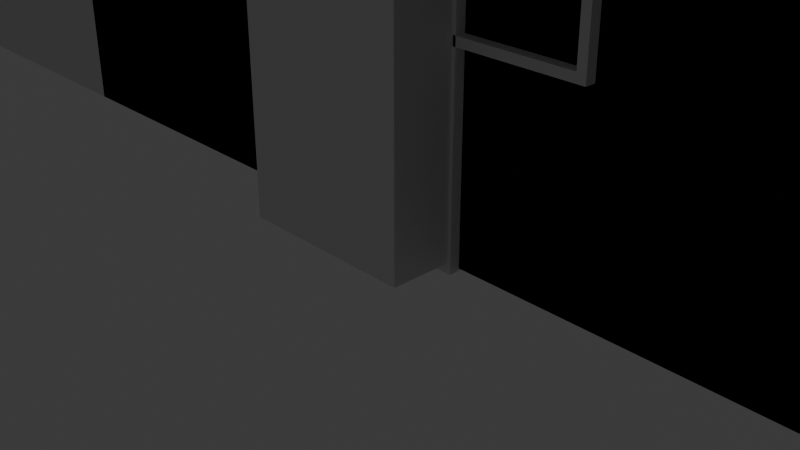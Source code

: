 # Source: ProjectExict_modular_Walls.blend  (saved by Blender 4.2.66; exported with 4.5.12 LTS)
import bpy
from mathutils import Matrix  # noqa: F401  (used for matrix-valued properties, if any)

bpy.ops.wm.read_factory_settings(use_empty=True)
scene = bpy.context.scene
scene.name = 'Scene'

# ---- collections
col_collection = bpy.data.collections.new('Collection'); scene.collection.children.link(col_collection)

# ---- materials (node trees are filled in below, after node groups)
mat_material = bpy.data.materials.new('Material')
mat_material.alpha_threshold = 0.0
mat_material.roughness = 0.5
mat_material.line_color = (0.0, 0.0, 0.0, 1.0)

# ---- material node trees
mat_material.use_nodes = True; mat_material.node_tree.nodes.clear()
_N = mat_material.node_tree.nodes; _L = mat_material.node_tree.links
n0 = _N.new('ShaderNodeOutputMaterial'); n0.name = 'Material Output'; n0.location = (300, 300)
n1 = _N.new('ShaderNodeBsdfPrincipled'); n1.name = 'Principled BSDF'; n1.location = (10, 300)
n1.inputs[3].default_value = 1.45
_L.new(n1.outputs[0], n0.inputs[0])
n0.is_active_output = True

# ---- world
world_world = bpy.data.worlds.new('World'); scene.world = world_world
world_world.use_nodes = True; world_world.node_tree.nodes.clear()
_N = world_world.node_tree.nodes; _L = world_world.node_tree.links
n0 = _N.new('ShaderNodeOutputWorld'); n0.name = 'World Output'; n0.location = (300, 300)
n1 = _N.new('ShaderNodeBackground'); n1.name = 'Background'; n1.location = (10, 300)
n1.inputs[0].default_value = (0.05088, 0.05088, 0.05088, 1.0)
_L.new(n1.outputs[0], n0.inputs[0])
n0.is_active_output = True
world_world.color = (0.05088, 0.05088, 0.05088)
world_world.sun_shadow_jitter_overblur = 0.0

# ---- cameras
cam_camera = bpy.data.cameras.new('Camera')
cam_camera.clip_end = 100.0
cam_camera.ortho_scale = 7.314

# ---- lights
light_light = bpy.data.lights.new('Light', 'POINT')
light_light.energy = 1000.0
light_light.shadow_soft_size = 0.1

# ---- meshes
me_cube_004 = bpy.data.meshes.new('Cube.004')
me_cube_004.from_pydata([(-2.741, -0.3106, 2.099), (-2.741, -0.3106, 4.099), (-2.741, 0.3506, 2.099), (-2.741, 0.3506, 4.099), (2.425, -0.3106, 2.099), (2.425, -0.3106, 4.099), (2.425, 0.3506, 2.099), (2.425, 0.3506, 4.099), (-2.641, -0.3106, 2.199), (-2.641, -0.3106, 3.999), (-2.641, 0.3506, 2.199), (-2.641, 0.3506, 3.999), (2.325, -0.3106, 2.199), (2.325, -0.3106, 3.999), (2.325, 0.3506, 2.199), (2.325, 0.3506, 3.999), (-0.2311, -0.05273, 3.026), (-0.2311, -0.05273, 3.172), (-0.2311, 0.09277, 3.026), (-0.2311, 0.09277, 3.172), (-0.08559, -0.05273, 3.026), (-0.08559, -0.05273, 3.172), (-0.08559, 0.09277, 3.026), (-0.08559, 0.09277, 3.172), (-2.671, 0.09277, 3.026), (-2.671, -0.05273, 3.026), (-2.671, -0.05273, 3.172), (-2.671, 0.09277, 3.172), (2.355, 0.09277, 3.172), (2.355, 0.09277, 3.026), (2.355, -0.05273, 3.026), (2.355, -0.05273, 3.172), (-0.2311, 0.09277, 2.185), (-0.2311, -0.05273, 2.185), (-0.2311, -0.05273, 4.013), (-0.2311, 0.09277, 4.013), (-0.08559, 0.09277, 2.185), (-0.08559, 0.09277, 4.013), (-0.08559, -0.05273, 2.185), (-0.08559, -0.05273, 4.013), (1.141, -0.05273, 3.026), (1.141, -0.05273, 3.172), (1.141, 0.09277, 3.026), (1.141, 0.09277, 3.172), (1.287, -0.05273, 3.026), (1.287, -0.05273, 3.172), (1.287, 0.09277, 3.026), (1.287, 0.09277, 3.172), (1.141, 0.09277, 2.185), (1.141, -0.05273, 2.185), (1.141, -0.05273, 4.013), (1.141, 0.09277, 4.013), (1.287, 0.09277, 2.185), (1.287, 0.09277, 4.013), (1.287, -0.05273, 2.185), (1.287, -0.05273, 4.013), (-1.492, -0.05273, 3.026), (-1.492, -0.05273, 3.172), (-1.492, 0.09277, 3.026), (-1.492, 0.09277, 3.172), (-1.346, -0.05273, 3.026), (-1.346, -0.05273, 3.172), (-1.346, 0.09277, 3.026), (-1.346, 0.09277, 3.172), (-1.492, 0.09277, 2.185), (-1.492, -0.05273, 2.185), (-1.492, -0.05273, 4.013), (-1.492, 0.09277, 4.013), (-1.346, 0.09277, 2.185), (-1.346, 0.09277, 4.013), (-1.346, -0.05273, 2.185), (-1.346, -0.05273, 4.013)], [], [(0, 1, 3, 2), (6, 7, 5, 4), (2, 6, 4, 0), (7, 3, 1, 5), (1, 0, 8, 9), (2, 3, 11, 10), (6, 2, 10, 14), (3, 7, 15, 11), (7, 6, 14, 15), (4, 5, 13, 12), (0, 4, 12, 8), (5, 1, 9, 13), (14, 10, 8, 12), (8, 10, 11, 9), (11, 15, 13, 9), (14, 12, 13, 15), (21, 20, 30, 31), (18, 19, 23, 22), (18, 16, 25, 24), (20, 21, 17, 16), (16, 18, 32, 33), (17, 21, 39, 34), (25, 26, 27, 24), (29, 28, 31, 30), (20, 22, 29, 30), (19, 18, 24, 27), (16, 17, 26, 25), (23, 21, 31, 28), (22, 23, 28, 29), (17, 19, 27, 26), (32, 36, 38, 33), (37, 35, 34, 39), (22, 20, 38, 36), (23, 19, 35, 37), (20, 16, 33, 38), (21, 23, 37, 39), (18, 22, 36, 32), (19, 17, 34, 35), (42, 43, 47, 46), (44, 45, 41, 40), (40, 42, 48, 49), (41, 45, 55, 50), (48, 52, 54, 49), (53, 51, 50, 55), (46, 44, 54, 52), (47, 43, 51, 53), (44, 40, 49, 54), (45, 47, 53, 55), (42, 46, 52, 48), (43, 41, 50, 51), (58, 59, 63, 62), (60, 61, 57, 56), (56, 58, 64, 65), (57, 61, 71, 66), (64, 68, 70, 65), (69, 67, 66, 71), (62, 60, 70, 68), (63, 59, 67, 69), (60, 56, 65, 70), (61, 63, 69, 71), (58, 62, 68, 64), (59, 57, 66, 67)])
_uv = me_cube_004.uv_layers.new(name='UVMap')
_uv.uv.foreach_set('vector', [0.375, 0.0, 0.625, 0.0, 0.625, 0.25, 0.375, 0.25, 0.375, 0.5, 0.625, 0.5, 0.625, 0.75, 0.375, 0.75, 0.375, 0.25, 0.375, 0.5, 0.375, 0.75, 0.375, 0.0, 0.625, 0.5, 0.875, 0.5, 0.875, 0.75, 0.625, 0.75, 0.625, 0.0, 0.375, 0.0, 0.375, 0.0, 0.625, 0.0, 0.375, 0.25, 0.625, 0.25, 0.625, 0.25, 0.375, 0.25, 0.375, 0.5, 0.375, 0.25, 0.375, 0.25, 0.375, 0.5, 0.875, 0.5, 0.625, 0.5, 0.625, 0.5, 0.875, 0.5, 0.625, 0.5, 0.375, 0.5, 0.375, 0.5, 0.625, 0.5, 0.375, 0.75, 0.625, 0.75, 0.625, 0.75, 0.375, 0.75, 0.375, 0.0, 0.375, 0.75, 0.375, 0.75, 0.375, 0.0, 0.625, 0.75, 0.875, 0.75, 0.875, 0.75, 0.625, 0.75, 0.375, 0.5, 0.375, 0.25, 0.375, 0.0, 0.375, 0.75, 0.375, 0.0, 0.375, 0.25, 0.625, 0.25, 0.625, 0.0, 0.625, 0.25, 0.625, 0.5, 0.625, 0.75, 0.625, 0.0, 0.375, 0.5, 0.375, 0.75, 0.625, 0.75, 0.625, 0.5, 0.625, 0.75, 0.375, 0.75, 0.375, 0.75, 0.625, 0.75, 0.375, 0.25, 0.625, 0.25, 0.625, 0.5, 0.375, 0.5, 0.125, 0.5, 0.125, 0.75, 0.125, 0.75, 0.125, 0.5, 0.375, 0.75, 0.625, 0.75, 0.625, 1.0, 0.375, 1.0, 0.125, 0.75, 0.125, 0.5, 0.125, 0.5, 0.125, 0.75, 0.625, 1.0, 0.625, 0.75, 0.625, 0.75, 0.625, 1.0, 0.375, 0.0, 0.625, 0.0, 0.625, 0.25, 0.375, 0.25, 0.375, 0.5, 0.625, 0.5, 0.625, 0.75, 0.375, 0.75, 0.375, 0.75, 0.375, 0.5, 0.375, 0.5, 0.375, 0.75, 0.625, 0.25, 0.375, 0.25, 0.375, 0.25, 0.625, 0.25, 0.375, 1.0, 0.625, 1.0, 0.625, 1.0, 0.375, 1.0, 0.625, 0.5, 0.625, 0.75, 0.625, 0.75, 0.625, 0.5, 0.375, 0.5, 0.625, 0.5, 0.625, 0.5, 0.375, 0.5, 0.875, 0.75, 0.875, 0.5, 0.875, 0.5, 0.875, 0.75, 0.125, 0.5, 0.375, 0.5, 0.375, 0.75, 0.125, 0.75, 0.625, 0.5, 0.875, 0.5, 0.875, 0.75, 0.625, 0.75, 0.375, 0.5, 0.375, 0.75, 0.375, 0.75, 0.375, 0.5, 0.625, 0.5, 0.625, 0.25, 0.625, 0.25, 0.625, 0.5, 0.375, 0.75, 0.375, 1.0, 0.375, 1.0, 0.375, 0.75, 0.625, 0.75, 0.625, 0.5, 0.625, 0.5, 0.625, 0.75, 0.375, 0.25, 0.375, 0.5, 0.375, 0.5, 0.375, 0.25, 0.875, 0.5, 0.875, 0.75, 0.875, 0.75, 0.875, 0.5, 0.375, 0.25, 0.625, 0.25, 0.625, 0.5, 0.375, 0.5, 0.375, 0.75, 0.625, 0.75, 0.625, 1.0, 0.375, 1.0, 0.125, 0.75, 0.125, 0.5, 0.125, 0.5, 0.125, 0.75, 0.625, 1.0, 0.625, 0.75, 0.625, 0.75, 0.625, 1.0, 0.125, 0.5, 0.375, 0.5, 0.375, 0.75, 0.125, 0.75, 0.625, 0.5, 0.875, 0.5, 0.875, 0.75, 0.625, 0.75, 0.375, 0.5, 0.375, 0.75, 0.375, 0.75, 0.375, 0.5, 0.625, 0.5, 0.625, 0.25, 0.625, 0.25, 0.625, 0.5, 0.375, 0.75, 0.375, 1.0, 0.375, 1.0, 0.375, 0.75, 0.625, 0.75, 0.625, 0.5, 0.625, 0.5, 0.625, 0.75, 0.375, 0.25, 0.375, 0.5, 0.375, 0.5, 0.375, 0.25, 0.875, 0.5, 0.875, 0.75, 0.875, 0.75, 0.875, 0.5, 0.375, 0.25, 0.625, 0.25, 0.625, 0.5, 0.375, 0.5, 0.375, 0.75, 0.625, 0.75, 0.625, 1.0, 0.375, 1.0, 0.125, 0.75, 0.125, 0.5, 0.125, 0.5, 0.125, 0.75, 0.625, 1.0, 0.625, 0.75, 0.625, 0.75, 0.625, 1.0, 0.125, 0.5, 0.375, 0.5, 0.375, 0.75, 0.125, 0.75, 0.625, 0.5, 0.875, 0.5, 0.875, 0.75, 0.625, 0.75, 0.375, 0.5, 0.375, 0.75, 0.375, 0.75, 0.375, 0.5, 0.625, 0.5, 0.625, 0.25, 0.625, 0.25, 0.625, 0.5, 0.375, 0.75, 0.375, 1.0, 0.375, 1.0, 0.375, 0.75, 0.625, 0.75, 0.625, 0.5, 0.625, 0.5, 0.625, 0.75, 0.375, 0.25, 0.375, 0.5, 0.375, 0.5, 0.375, 0.25, 0.875, 0.5, 0.875, 0.75, 0.875, 0.75, 0.875, 0.5])
me_cube_004.update()
me_cube_003 = bpy.data.meshes.new('Cube.003')
me_cube_003.from_pydata([(-5.51, -0.1937, -0.09208), (-5.51, -0.1937, 5.084), (-5.51, 0.2394, -0.09208), (-5.51, 0.2394, 5.084), (5.559, -0.1937, -0.09208), (5.559, -0.1937, 5.084), (5.559, 0.2394, -0.09208), (5.559, 0.2394, 5.084), (-2.741, 0.2394, 2.099), (-2.641, 0.2394, 2.199), (-2.641, 0.2394, 3.999), (-2.741, 0.2394, 4.099), (2.425, 0.2394, 4.099), (2.325, 0.2394, 3.999), (2.425, 0.2394, 2.099), (2.325, 0.2394, 2.199), (-2.741, -0.1937, 4.099), (-2.641, -0.1937, 3.999), (2.425, -0.1937, 2.099), (2.425, -0.1937, 4.099), (2.325, -0.1937, 2.199), (2.325, -0.1937, 3.999), (-2.641, -0.1937, 2.199), (-2.741, -0.1937, 2.099)], [], [(0, 1, 3, 2), (3, 7, 12, 11), (12, 7, 6, 2, 3, 11, 8, 14), (6, 7, 5, 4), (1, 0, 4, 5, 19, 18, 23, 16), (19, 5, 1, 16), (2, 6, 4, 0), (7, 3, 1, 5), (23, 8, 11, 16), (19, 12, 14, 18), (18, 14, 8, 23), (11, 12, 19, 16), (9, 15, 20, 22), (10, 9, 22, 17), (21, 13, 10, 17)])
_uv = me_cube_003.uv_layers.new(name='UVMap')
_uv.uv.foreach_set('vector', [0.375, 0.0, 0.625, 0.0, 0.625, 0.25, 0.375, 0.25, 0.625, 0.25, 0.625, 0.5, 0.5774, 0.4292, 0.5774, 0.3125, 0.5774, 0.4292, 0.625, 0.5, 0.375, 0.5, 0.375, 0.25, 0.625, 0.25, 0.5774, 0.3125, 0.4808, 0.3125, 0.4808, 0.4292, 0.375, 0.5, 0.625, 0.5, 0.625, 0.75, 0.375, 0.75, 0.625, 1.0, 0.375, 1.0, 0.375, 0.75, 0.625, 0.75, 0.5774, 0.8208, 0.4808, 0.8208, 0.4808, 0.9375, 0.5774, 0.9375, 0.5774, 0.8208, 0.625, 0.75, 0.625, 1.0, 0.5774, 0.9375, 0.125, 0.5, 0.375, 0.5, 0.375, 0.75, 0.125, 0.75, 0.625, 0.5, 0.875, 0.5, 0.875, 0.75, 0.625, 0.75, 0.375, 0.04421, 0.375, 0.208, 0.625, 0.208, 0.625, 0.04421, 0.625, 0.7058, 0.625, 0.542, 0.375, 0.542, 0.375, 0.7058, 0.375, 0.7058, 0.375, 0.542, 0.375, 0.208, 0.375, 0.04421, 0.875, 0.542, 0.625, 0.542, 0.625, 0.7058, 0.875, 0.7058, 0.375, 0.208, 0.375, 0.542, 0.375, 0.7058, 0.375, 0.04421, 0.625, 0.208, 0.375, 0.208, 0.375, 0.04421, 0.625, 0.04421, 0.625, 0.7058, 0.625, 0.542, 0.625, 0.208, 0.625, 0.04421])
me_cube_003.update()
me_cube = bpy.data.meshes.new('Cube')
me_cube.from_pydata([(1.0, 1.0, 1.0), (1.0, 1.0, -1.0), (1.0, -1.0, 1.0), (1.0, -1.0, -1.0), (-1.0, 1.0, 1.0), (-1.0, 1.0, -1.0), (-1.0, -1.0, 1.0), (-1.0, -1.0, -1.0)], [], [(0, 4, 6, 2), (3, 2, 6, 7), (7, 6, 4, 5), (5, 1, 3, 7), (1, 0, 2, 3), (5, 4, 0, 1)])
_uv = me_cube.uv_layers.new(name='UVMap')
_uv.uv.foreach_set('vector', [0.625, 0.5, 0.875, 0.5, 0.875, 0.75, 0.625, 0.75, 0.375, 0.75, 0.625, 0.75, 0.625, 1.0, 0.375, 1.0, 0.375, 0.0, 0.625, 0.0, 0.625, 0.25, 0.375, 0.25, 0.125, 0.5, 0.375, 0.5, 0.375, 0.75, 0.125, 0.75, 0.375, 0.5, 0.625, 0.5, 0.625, 0.75, 0.375, 0.75, 0.375, 0.25, 0.625, 0.25, 0.625, 0.5, 0.375, 0.5])
me_cube.materials.append(mat_material)
me_cube.use_mirror_vertex_groups = False
me_cube.update()
me_cube_002 = bpy.data.meshes.new('Cube.002')
me_cube_002.from_pydata([(-10.98, -0.1937, -0.09208), (-10.98, -0.1937, 5.084), (-10.98, 0.2394, -0.09208), (-10.98, 0.2394, 5.084), (10.04, -0.1937, -0.09208), (10.04, -0.1937, 5.084), (10.04, 0.2394, -0.09208), (10.04, 0.2394, 5.084)], [], [(0, 1, 3, 2), (2, 3, 7, 6), (6, 7, 5, 4), (4, 5, 1, 0), (2, 6, 4, 0), (7, 3, 1, 5)])
_uv = me_cube_002.uv_layers.new(name='UVMap')
_uv.uv.foreach_set('vector', [0.375, 0.0, 0.625, 0.0, 0.625, 0.25, 0.375, 0.25, 0.375, 0.25, 0.625, 0.25, 0.625, 0.5, 0.375, 0.5, 0.375, 0.5, 0.625, 0.5, 0.625, 0.75, 0.375, 0.75, 0.375, 0.75, 0.625, 0.75, 0.625, 1.0, 0.375, 1.0, 0.125, 0.5, 0.375, 0.5, 0.375, 0.75, 0.125, 0.75, 0.625, 0.5, 0.875, 0.5, 0.875, 0.75, 0.625, 0.75])
me_cube_002.update()
me_cube_010 = bpy.data.meshes.new('Cube.010')
me_cube_010.from_pydata([(-5.048, -0.3106, -0.9725), (-5.048, -0.3106, 1.028), (-5.048, 0.3506, -0.9725), (-5.048, 0.3506, 1.028), (0.1177, -0.3106, -0.9725), (0.1177, -0.3106, 1.028), (0.1177, 0.3506, -0.9725), (0.1177, 0.3506, 1.028), (-4.948, -0.3106, -0.8725), (-4.948, -0.3106, 0.9275), (-4.948, 0.3506, -0.8725), (-4.948, 0.3506, 0.9275), (0.0177, -0.3106, -0.8725), (0.0177, -0.3106, 0.9275), (0.0177, 0.3506, -0.8725), (0.0177, 0.3506, 0.9275), (-2.538, -0.05273, -0.04522), (-2.538, -0.05273, 0.1003), (-2.538, 0.09277, -0.04522), (-2.538, 0.09277, 0.1003), (-2.393, -0.05273, -0.04522), (-2.393, -0.05273, 0.1003), (-2.393, 0.09277, -0.04522), (-2.393, 0.09277, 0.1003), (-4.978, 0.09277, -0.04522), (-4.978, -0.05273, -0.04522), (-4.978, -0.05273, 0.1003), (-4.978, 0.09277, 0.1003), (0.04759, 0.09277, 0.1003), (0.04759, 0.09277, -0.04522), (0.04759, -0.05273, -0.04522), (0.04759, -0.05273, 0.1003), (-2.538, 0.09277, -0.8863), (-2.538, -0.05273, -0.8863), (-2.538, -0.05273, 0.9414), (-2.538, 0.09277, 0.9414), (-2.393, 0.09277, -0.8863), (-2.393, 0.09277, 0.9414), (-2.393, -0.05273, -0.8863), (-2.393, -0.05273, 0.9414), (-1.166, -0.05273, -0.04522), (-1.166, -0.05273, 0.1003), (-1.166, 0.09277, -0.04522), (-1.166, 0.09277, 0.1003), (-1.02, -0.05273, -0.04522), (-1.02, -0.05273, 0.1003), (-1.02, 0.09277, -0.04522), (-1.02, 0.09277, 0.1003), (-1.166, 0.09277, -0.8863), (-1.166, -0.05273, -0.8863), (-1.166, -0.05273, 0.9414), (-1.166, 0.09277, 0.9414), (-1.02, 0.09277, -0.8863), (-1.02, 0.09277, 0.9414), (-1.02, -0.05273, -0.8863), (-1.02, -0.05273, 0.9414), (-3.799, -0.05273, -0.04522), (-3.799, -0.05273, 0.1003), (-3.799, 0.09277, -0.04522), (-3.799, 0.09277, 0.1003), (-3.653, -0.05273, -0.04522), (-3.653, -0.05273, 0.1003), (-3.653, 0.09277, -0.04522), (-3.653, 0.09277, 0.1003), (-3.799, 0.09277, -0.8863), (-3.799, -0.05273, -0.8863), (-3.799, -0.05273, 0.9414), (-3.799, 0.09277, 0.9414), (-3.653, 0.09277, -0.8863), (-3.653, 0.09277, 0.9414), (-3.653, -0.05273, -0.8863), (-3.653, -0.05273, 0.9414)], [], [(0, 1, 3, 2), (6, 7, 5, 4), (2, 6, 4, 0), (7, 3, 1, 5), (1, 0, 8, 9), (2, 3, 11, 10), (6, 2, 10, 14), (3, 7, 15, 11), (7, 6, 14, 15), (4, 5, 13, 12), (0, 4, 12, 8), (5, 1, 9, 13), (14, 10, 8, 12), (8, 10, 11, 9), (11, 15, 13, 9), (14, 12, 13, 15), (21, 20, 30, 31), (18, 19, 23, 22), (18, 16, 25, 24), (20, 21, 17, 16), (16, 18, 32, 33), (17, 21, 39, 34), (25, 26, 27, 24), (29, 28, 31, 30), (20, 22, 29, 30), (19, 18, 24, 27), (16, 17, 26, 25), (23, 21, 31, 28), (22, 23, 28, 29), (17, 19, 27, 26), (32, 36, 38, 33), (37, 35, 34, 39), (22, 20, 38, 36), (23, 19, 35, 37), (20, 16, 33, 38), (21, 23, 37, 39), (18, 22, 36, 32), (19, 17, 34, 35), (42, 43, 47, 46), (44, 45, 41, 40), (40, 42, 48, 49), (41, 45, 55, 50), (48, 52, 54, 49), (53, 51, 50, 55), (46, 44, 54, 52), (47, 43, 51, 53), (44, 40, 49, 54), (45, 47, 53, 55), (42, 46, 52, 48), (43, 41, 50, 51), (58, 59, 63, 62), (60, 61, 57, 56), (56, 58, 64, 65), (57, 61, 71, 66), (64, 68, 70, 65), (69, 67, 66, 71), (62, 60, 70, 68), (63, 59, 67, 69), (60, 56, 65, 70), (61, 63, 69, 71), (58, 62, 68, 64), (59, 57, 66, 67)])
_uv = me_cube_010.uv_layers.new(name='UVMap')
_uv.uv.foreach_set('vector', [0.375, 0.0, 0.625, 0.0, 0.625, 0.25, 0.375, 0.25, 0.375, 0.5, 0.625, 0.5, 0.625, 0.75, 0.375, 0.75, 0.375, 0.25, 0.375, 0.5, 0.375, 0.75, 0.375, 0.0, 0.625, 0.5, 0.875, 0.5, 0.875, 0.75, 0.625, 0.75, 0.625, 0.0, 0.375, 0.0, 0.375, 0.0, 0.625, 0.0, 0.375, 0.25, 0.625, 0.25, 0.625, 0.25, 0.375, 0.25, 0.375, 0.5, 0.375, 0.25, 0.375, 0.25, 0.375, 0.5, 0.875, 0.5, 0.625, 0.5, 0.625, 0.5, 0.875, 0.5, 0.625, 0.5, 0.375, 0.5, 0.375, 0.5, 0.625, 0.5, 0.375, 0.75, 0.625, 0.75, 0.625, 0.75, 0.375, 0.75, 0.375, 0.0, 0.375, 0.75, 0.375, 0.75, 0.375, 0.0, 0.625, 0.75, 0.875, 0.75, 0.875, 0.75, 0.625, 0.75, 0.375, 0.5, 0.375, 0.25, 0.375, 0.0, 0.375, 0.75, 0.375, 0.0, 0.375, 0.25, 0.625, 0.25, 0.625, 0.0, 0.625, 0.25, 0.625, 0.5, 0.625, 0.75, 0.625, 0.0, 0.375, 0.5, 0.375, 0.75, 0.625, 0.75, 0.625, 0.5, 0.625, 0.75, 0.375, 0.75, 0.375, 0.75, 0.625, 0.75, 0.375, 0.25, 0.625, 0.25, 0.625, 0.5, 0.375, 0.5, 0.125, 0.5, 0.125, 0.75, 0.125, 0.75, 0.125, 0.5, 0.375, 0.75, 0.625, 0.75, 0.625, 1.0, 0.375, 1.0, 0.125, 0.75, 0.125, 0.5, 0.125, 0.5, 0.125, 0.75, 0.625, 1.0, 0.625, 0.75, 0.625, 0.75, 0.625, 1.0, 0.375, 0.0, 0.625, 0.0, 0.625, 0.25, 0.375, 0.25, 0.375, 0.5, 0.625, 0.5, 0.625, 0.75, 0.375, 0.75, 0.375, 0.75, 0.375, 0.5, 0.375, 0.5, 0.375, 0.75, 0.625, 0.25, 0.375, 0.25, 0.375, 0.25, 0.625, 0.25, 0.375, 1.0, 0.625, 1.0, 0.625, 1.0, 0.375, 1.0, 0.625, 0.5, 0.625, 0.75, 0.625, 0.75, 0.625, 0.5, 0.375, 0.5, 0.625, 0.5, 0.625, 0.5, 0.375, 0.5, 0.875, 0.75, 0.875, 0.5, 0.875, 0.5, 0.875, 0.75, 0.125, 0.5, 0.375, 0.5, 0.375, 0.75, 0.125, 0.75, 0.625, 0.5, 0.875, 0.5, 0.875, 0.75, 0.625, 0.75, 0.375, 0.5, 0.375, 0.75, 0.375, 0.75, 0.375, 0.5, 0.625, 0.5, 0.625, 0.25, 0.625, 0.25, 0.625, 0.5, 0.375, 0.75, 0.375, 1.0, 0.375, 1.0, 0.375, 0.75, 0.625, 0.75, 0.625, 0.5, 0.625, 0.5, 0.625, 0.75, 0.375, 0.25, 0.375, 0.5, 0.375, 0.5, 0.375, 0.25, 0.875, 0.5, 0.875, 0.75, 0.875, 0.75, 0.875, 0.5, 0.375, 0.25, 0.625, 0.25, 0.625, 0.5, 0.375, 0.5, 0.375, 0.75, 0.625, 0.75, 0.625, 1.0, 0.375, 1.0, 0.125, 0.75, 0.125, 0.5, 0.125, 0.5, 0.125, 0.75, 0.625, 1.0, 0.625, 0.75, 0.625, 0.75, 0.625, 1.0, 0.125, 0.5, 0.375, 0.5, 0.375, 0.75, 0.125, 0.75, 0.625, 0.5, 0.875, 0.5, 0.875, 0.75, 0.625, 0.75, 0.375, 0.5, 0.375, 0.75, 0.375, 0.75, 0.375, 0.5, 0.625, 0.5, 0.625, 0.25, 0.625, 0.25, 0.625, 0.5, 0.375, 0.75, 0.375, 1.0, 0.375, 1.0, 0.375, 0.75, 0.625, 0.75, 0.625, 0.5, 0.625, 0.5, 0.625, 0.75, 0.375, 0.25, 0.375, 0.5, 0.375, 0.5, 0.375, 0.25, 0.875, 0.5, 0.875, 0.75, 0.875, 0.75, 0.875, 0.5, 0.375, 0.25, 0.625, 0.25, 0.625, 0.5, 0.375, 0.5, 0.375, 0.75, 0.625, 0.75, 0.625, 1.0, 0.375, 1.0, 0.125, 0.75, 0.125, 0.5, 0.125, 0.5, 0.125, 0.75, 0.625, 1.0, 0.625, 0.75, 0.625, 0.75, 0.625, 1.0, 0.125, 0.5, 0.375, 0.5, 0.375, 0.75, 0.125, 0.75, 0.625, 0.5, 0.875, 0.5, 0.875, 0.75, 0.625, 0.75, 0.375, 0.5, 0.375, 0.75, 0.375, 0.75, 0.375, 0.5, 0.625, 0.5, 0.625, 0.25, 0.625, 0.25, 0.625, 0.5, 0.375, 0.75, 0.375, 1.0, 0.375, 1.0, 0.375, 0.75, 0.625, 0.75, 0.625, 0.5, 0.625, 0.5, 0.625, 0.75, 0.375, 0.25, 0.375, 0.5, 0.375, 0.5, 0.375, 0.25, 0.875, 0.5, 0.875, 0.75, 0.875, 0.75, 0.875, 0.5])
me_cube_010.update()
me_cube_011 = bpy.data.meshes.new('Cube.011')
me_cube_011.from_pydata([(-5.471, -0.1937, -0.09208), (-5.471, -0.1937, 5.084), (-5.471, 0.2394, -0.09208), (-5.471, 0.2394, 5.084), (5.569, -0.1937, -0.09208), (5.569, -0.1937, 5.084), (5.569, 0.2394, -0.09208), (5.569, 0.2394, 5.084)], [], [(0, 1, 3, 2), (2, 3, 7, 6), (6, 7, 5, 4), (4, 5, 1, 0), (2, 6, 4, 0), (7, 3, 1, 5)])
_uv = me_cube_011.uv_layers.new(name='UVMap')
_uv.uv.foreach_set('vector', [0.375, 0.0, 0.625, 0.0, 0.625, 0.25, 0.375, 0.25, 0.375, 0.25, 0.625, 0.25, 0.625, 0.5, 0.375, 0.5, 0.375, 0.5, 0.625, 0.5, 0.625, 0.75, 0.375, 0.75, 0.375, 0.75, 0.625, 0.75, 0.625, 1.0, 0.375, 1.0, 0.125, 0.5, 0.375, 0.5, 0.375, 0.75, 0.125, 0.75, 0.625, 0.5, 0.875, 0.5, 0.875, 0.75, 0.625, 0.75])
me_cube_011.update()
me_cube_012 = bpy.data.meshes.new('Cube.012')
me_cube_012.from_pydata([(-5.471, -0.1937, -0.09208), (-5.471, -0.1937, 5.084), (-5.471, 0.2394, -0.09208), (-5.471, 0.2394, 5.084), (5.569, -0.1937, -0.09208), (5.569, -0.1937, 5.084), (5.569, 0.2394, -0.09208), (5.569, 0.2394, 5.084)], [], [(0, 1, 3, 2), (2, 3, 7, 6), (6, 7, 5, 4), (4, 5, 1, 0), (2, 6, 4, 0), (7, 3, 1, 5)])
_uv = me_cube_012.uv_layers.new(name='UVMap')
_uv.uv.foreach_set('vector', [0.375, 0.0, 0.625, 0.0, 0.625, 0.25, 0.375, 0.25, 0.375, 0.25, 0.625, 0.25, 0.625, 0.5, 0.375, 0.5, 0.375, 0.5, 0.625, 0.5, 0.625, 0.75, 0.375, 0.75, 0.375, 0.75, 0.625, 0.75, 0.625, 1.0, 0.375, 1.0, 0.125, 0.5, 0.375, 0.5, 0.375, 0.75, 0.125, 0.75, 0.625, 0.5, 0.875, 0.5, 0.875, 0.75, 0.625, 0.75])
me_cube_012.update()

# ---- objects
ob_fenster = bpy.data.objects.new('Fenster', me_cube_004)
ob_wand_mit_fenster = bpy.data.objects.new('Wand mit Fenster', me_cube_003)
ob_cube = bpy.data.objects.new('Cube', me_cube)
ob_light = bpy.data.objects.new('Light', light_light)
ob_camera = bpy.data.objects.new('Camera', cam_camera)
ob_wand = bpy.data.objects.new('Wand', me_cube_002)
ob_hochfenster = bpy.data.objects.new('Hochfenster', me_cube_010)
ob_kleinewand = bpy.data.objects.new('KleineWand', me_cube_011)
ob_wand_mit_hochfenster = bpy.data.objects.new('Wand mit Hochfenster', me_cube_012)

# ---- transforms, parenting, visibility, modifiers, constraints
ob_fenster.location = (0.0, 0.0, 0.0)
ob_wand_mit_fenster.location = (0.0, 0.0, 0.0)
ob_cube.location = (0.0, 0.0, 2.0)
ob_cube.scale = (1.0, 1.0, 2.0)
ob_cube.lock_rotations_4d = False
ob_cube.empty_display_type = 'ARROWS'
ob_cube.lineart.crease_threshold = 0.0
ob_light.location = (4.076, 1.005, 5.904)
ob_light.rotation_euler = (0.6503, 0.05522, 1.866)
ob_light.lock_rotations_4d = False
ob_light.empty_display_type = 'ARROWS'
ob_light.color = (0.0, 0.0, 0.0, 0.0)
ob_light.lineart.crease_threshold = 0.0
ob_camera.location = (7.359, -6.926, 4.958)
ob_camera.rotation_euler = (1.109, 0.0, 0.8149)
ob_camera.lock_rotations_4d = False
ob_camera.empty_display_type = 'ARROWS'
ob_camera.color = (0.0, 0.0, 0.0, 0.0)
ob_camera.display_type = 'WIRE'
ob_camera.lineart.crease_threshold = 0.0
ob_wand.location = (0.0, 0.0, 0.0)
ob_hochfenster.location = (0.0, 0.0, 0.0)
ob_hochfenster.rotation_euler = (0.0, 1.571, 0.0)
_m = ob_hochfenster.modifiers.new('Boolean', 'BOOLEAN')
_m.object = ob_wand_mit_hochfenster
_m.operation = 'UNION'
ob_kleinewand.location = (0.0, 0.0, 0.0)
ob_wand_mit_hochfenster.location = (0.0, 0.0, 0.0)

# ---- collection membership
scene.collection.objects.link(ob_fenster)
scene.collection.objects.link(ob_wand_mit_fenster)
col_collection.objects.link(ob_cube)
col_collection.objects.link(ob_light)
col_collection.objects.link(ob_camera)
col_collection.objects.link(ob_wand)
col_collection.objects.link(ob_hochfenster)
col_collection.objects.link(ob_kleinewand)
col_collection.objects.link(ob_wand_mit_hochfenster)

# ---- scene / render settings (as saved in the file)
scene.camera = ob_camera
scene.frame_start = 1; scene.frame_end = 250; scene.frame_set(1)
scene.render.engine = 'BLENDER_EEVEE_NEXT'
bpy.context.view_layer.update()
